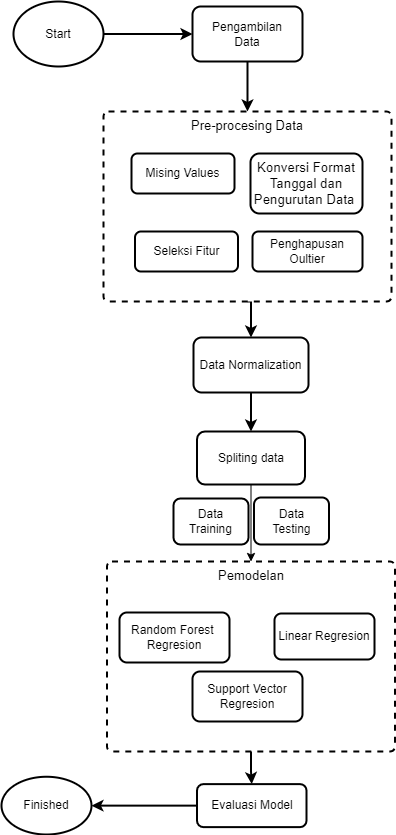

The diagram above was exported from draw.io. Its source (the exported page's mxGraphModel, read from the mxfile embedded in the PNG):
<mxGraphModel dx="880" dy="506" grid="1" gridSize="10" guides="1" tooltips="1" connect="1" arrows="1" fold="1" page="1" pageScale="1" pageWidth="1169" pageHeight="827" math="0" shadow="0">
  <root>
    <mxCell id="0" />
    <mxCell id="1" parent="0" />
    <mxCell id="n4B6xPrUnu4HI_ObSxPA-16" style="edgeStyle=orthogonalEdgeStyle;rounded=0;orthogonalLoop=1;jettySize=auto;html=1;entryX=0;entryY=0.5;entryDx=0;entryDy=0;strokeWidth=2;" parent="1" source="n4B6xPrUnu4HI_ObSxPA-1" target="n4B6xPrUnu4HI_ObSxPA-12" edge="1">
      <mxGeometry relative="1" as="geometry" />
    </mxCell>
    <mxCell id="n4B6xPrUnu4HI_ObSxPA-1" value="Start" style="ellipse;whiteSpace=wrap;html=1;strokeWidth=2;" parent="1" vertex="1">
      <mxGeometry x="372" y="50" width="90" height="65" as="geometry" />
    </mxCell>
    <mxCell id="n4B6xPrUnu4HI_ObSxPA-20" style="edgeStyle=orthogonalEdgeStyle;rounded=0;orthogonalLoop=1;jettySize=auto;html=1;strokeWidth=2;" parent="1" source="n4B6xPrUnu4HI_ObSxPA-4" target="n4B6xPrUnu4HI_ObSxPA-6" edge="1">
      <mxGeometry relative="1" as="geometry" />
    </mxCell>
    <mxCell id="n4B6xPrUnu4HI_ObSxPA-4" value="Data Normalization" style="rounded=1;whiteSpace=wrap;html=1;strokeWidth=2;" parent="1" vertex="1">
      <mxGeometry x="552" y="386" width="115" height="55" as="geometry" />
    </mxCell>
    <mxCell id="UHORlXcbbBP7Lm7utzsQ-15" style="edgeStyle=orthogonalEdgeStyle;rounded=0;orthogonalLoop=1;jettySize=auto;html=1;exitX=0.5;exitY=1;exitDx=0;exitDy=0;entryX=0.5;entryY=0;entryDx=0;entryDy=0;" edge="1" parent="1" source="n4B6xPrUnu4HI_ObSxPA-6" target="UHORlXcbbBP7Lm7utzsQ-14">
      <mxGeometry relative="1" as="geometry" />
    </mxCell>
    <mxCell id="n4B6xPrUnu4HI_ObSxPA-6" value="Spliting data" style="rounded=1;whiteSpace=wrap;html=1;strokeWidth=2;" parent="1" vertex="1">
      <mxGeometry x="555.5" y="480" width="108" height="53" as="geometry" />
    </mxCell>
    <mxCell id="n4B6xPrUnu4HI_ObSxPA-7" value="Data &lt;br&gt;Training" style="rounded=1;whiteSpace=wrap;html=1;strokeWidth=2;" parent="1" vertex="1">
      <mxGeometry x="532" y="547" width="75" height="46" as="geometry" />
    </mxCell>
    <mxCell id="n4B6xPrUnu4HI_ObSxPA-8" value="Data &lt;br&gt;Testing" style="rounded=1;whiteSpace=wrap;html=1;strokeWidth=2;" parent="1" vertex="1">
      <mxGeometry x="612.5" y="546" width="75" height="47" as="geometry" />
    </mxCell>
    <mxCell id="UHORlXcbbBP7Lm7utzsQ-7" style="edgeStyle=orthogonalEdgeStyle;rounded=0;orthogonalLoop=1;jettySize=auto;html=1;entryX=0.5;entryY=0;entryDx=0;entryDy=0;strokeWidth=2;" edge="1" parent="1" source="n4B6xPrUnu4HI_ObSxPA-12" target="UHORlXcbbBP7Lm7utzsQ-2">
      <mxGeometry relative="1" as="geometry" />
    </mxCell>
    <mxCell id="n4B6xPrUnu4HI_ObSxPA-12" value="Pengambilan&lt;br&gt;Data" style="rounded=1;whiteSpace=wrap;html=1;strokeWidth=2;" parent="1" vertex="1">
      <mxGeometry x="551" y="55" width="110" height="55" as="geometry" />
    </mxCell>
    <mxCell id="n4B6xPrUnu4HI_ObSxPA-24" style="edgeStyle=orthogonalEdgeStyle;rounded=0;orthogonalLoop=1;jettySize=auto;html=1;entryX=1;entryY=0.5;entryDx=0;entryDy=0;strokeWidth=2;" parent="1" source="n4B6xPrUnu4HI_ObSxPA-13" target="n4B6xPrUnu4HI_ObSxPA-14" edge="1">
      <mxGeometry relative="1" as="geometry" />
    </mxCell>
    <mxCell id="n4B6xPrUnu4HI_ObSxPA-13" value="Evaluasi Model" style="rounded=1;whiteSpace=wrap;html=1;strokeWidth=2;" parent="1" vertex="1">
      <mxGeometry x="555.5" y="832.62" width="109.5" height="43" as="geometry" />
    </mxCell>
    <mxCell id="n4B6xPrUnu4HI_ObSxPA-14" value="Finished" style="ellipse;whiteSpace=wrap;html=1;strokeWidth=2;" parent="1" vertex="1">
      <mxGeometry x="360" y="825.25" width="90" height="57.75" as="geometry" />
    </mxCell>
    <mxCell id="UHORlXcbbBP7Lm7utzsQ-8" style="edgeStyle=orthogonalEdgeStyle;rounded=0;orthogonalLoop=1;jettySize=auto;html=1;exitX=0.5;exitY=1;exitDx=0;exitDy=0;entryX=0.5;entryY=0;entryDx=0;entryDy=0;strokeWidth=2;" edge="1" parent="1" source="UHORlXcbbBP7Lm7utzsQ-2" target="n4B6xPrUnu4HI_ObSxPA-4">
      <mxGeometry relative="1" as="geometry" />
    </mxCell>
    <mxCell id="UHORlXcbbBP7Lm7utzsQ-2" value="&lt;font style=&quot;vertical-align: inherit;&quot;&gt;&lt;font style=&quot;vertical-align: inherit;&quot;&gt;&lt;font style=&quot;vertical-align: inherit;&quot;&gt;&lt;font style=&quot;vertical-align: inherit; font-size: 13px;&quot;&gt;Pre-procesing Data&lt;/font&gt;&lt;/font&gt;&lt;/font&gt;&lt;/font&gt;" style="html=1;align=center;verticalAlign=top;rounded=1;absoluteArcSize=1;arcSize=10;dashed=1;whiteSpace=wrap;strokeWidth=2;" vertex="1" parent="1">
      <mxGeometry x="462" y="160" width="288" height="190" as="geometry" />
    </mxCell>
    <mxCell id="n4B6xPrUnu4HI_ObSxPA-3" value="&lt;font style=&quot;vertical-align: inherit;&quot;&gt;&lt;font style=&quot;vertical-align: inherit;&quot;&gt;Mising Values&lt;/font&gt;&lt;/font&gt;" style="rounded=1;whiteSpace=wrap;html=1;strokeWidth=2;" parent="1" vertex="1">
      <mxGeometry x="490" y="202" width="103" height="40" as="geometry" />
    </mxCell>
    <mxCell id="UHORlXcbbBP7Lm7utzsQ-3" value="&lt;font style=&quot;vertical-align: inherit;&quot;&gt;&lt;font style=&quot;vertical-align: inherit;&quot;&gt;Seleksi Fitur&lt;/font&gt;&lt;/font&gt;" style="rounded=1;whiteSpace=wrap;html=1;strokeWidth=2;" vertex="1" parent="1">
      <mxGeometry x="493.5" y="280" width="103" height="40" as="geometry" />
    </mxCell>
    <mxCell id="UHORlXcbbBP7Lm7utzsQ-4" value="Penghapusan Oultier" style="rounded=1;whiteSpace=wrap;html=1;strokeWidth=2;" vertex="1" parent="1">
      <mxGeometry x="611" y="280" width="110" height="40" as="geometry" />
    </mxCell>
    <mxCell id="UHORlXcbbBP7Lm7utzsQ-5" value="&lt;span style=&quot;font-size:10.0pt;font-family:&lt;br/&gt;&amp;quot;Times New Roman&amp;quot;,serif;mso-fareast-font-family:Calibri;mso-ansi-language:EN-US;&lt;br/&gt;mso-fareast-language:ZH-CN;mso-bidi-language:AR-SA&quot; lang=&quot;EN-US&quot;&gt;Konversi Format Tanggal dan Pengurutan Data&amp;nbsp;&lt;/span&gt;" style="rounded=1;whiteSpace=wrap;html=1;strokeWidth=2;" vertex="1" parent="1">
      <mxGeometry x="609" y="202" width="112" height="60" as="geometry" />
    </mxCell>
    <mxCell id="UHORlXcbbBP7Lm7utzsQ-16" style="edgeStyle=orthogonalEdgeStyle;rounded=0;orthogonalLoop=1;jettySize=auto;html=1;exitX=0.5;exitY=1;exitDx=0;exitDy=0;strokeWidth=2;" edge="1" parent="1" source="UHORlXcbbBP7Lm7utzsQ-14" target="n4B6xPrUnu4HI_ObSxPA-13">
      <mxGeometry relative="1" as="geometry" />
    </mxCell>
    <mxCell id="UHORlXcbbBP7Lm7utzsQ-14" value="&lt;font style=&quot;vertical-align: inherit;&quot;&gt;&lt;font style=&quot;vertical-align: inherit;&quot;&gt;&lt;font style=&quot;vertical-align: inherit;&quot;&gt;&lt;font style=&quot;vertical-align: inherit; font-size: 13px;&quot;&gt;Pemodelan&lt;/font&gt;&lt;/font&gt;&lt;/font&gt;&lt;/font&gt;" style="html=1;align=center;verticalAlign=top;rounded=1;absoluteArcSize=1;arcSize=10;dashed=1;whiteSpace=wrap;strokeWidth=2;" vertex="1" parent="1">
      <mxGeometry x="465.5" y="610" width="288" height="190" as="geometry" />
    </mxCell>
    <mxCell id="n4B6xPrUnu4HI_ObSxPA-10" value="Random Forest&amp;nbsp;&lt;br&gt;Regresion" style="rounded=1;whiteSpace=wrap;html=1;strokeWidth=2;" parent="1" vertex="1">
      <mxGeometry x="478" y="661" width="110" height="50" as="geometry" />
    </mxCell>
    <mxCell id="n4B6xPrUnu4HI_ObSxPA-11" value="Linear Regresion" style="rounded=1;whiteSpace=wrap;html=1;strokeWidth=2;" parent="1" vertex="1">
      <mxGeometry x="633" y="662" width="100" height="46" as="geometry" />
    </mxCell>
    <mxCell id="UHORlXcbbBP7Lm7utzsQ-11" value="Support Vector Regresion" style="rounded=1;whiteSpace=wrap;html=1;strokeWidth=2;" vertex="1" parent="1">
      <mxGeometry x="551" y="720" width="110" height="50" as="geometry" />
    </mxCell>
  </root>
</mxGraphModel>